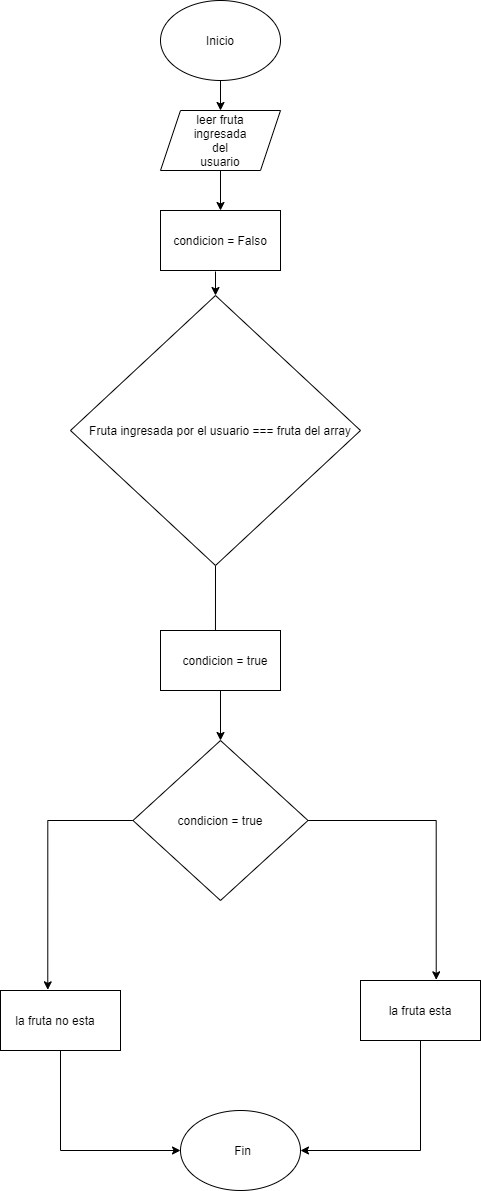

The diagram above was exported from draw.io. Its source (the exported page's mxGraphModel, read from the mxfile embedded in the PNG):
<mxGraphModel dx="1151" dy="1814" grid="1" gridSize="10" guides="1" tooltips="1" connect="1" arrows="1" fold="1" page="1" pageScale="1" pageWidth="827" pageHeight="1169" math="0" shadow="0">
  <root>
    <mxCell id="0" />
    <mxCell id="1" parent="0" />
    <mxCell id="aBeK3DKEx4YRij9Zc5Yd-9" style="edgeStyle=orthogonalEdgeStyle;rounded=0;orthogonalLoop=1;jettySize=auto;html=1;exitX=0.5;exitY=1;exitDx=0;exitDy=0;entryX=0.5;entryY=0;entryDx=0;entryDy=0;" edge="1" parent="1" source="aBeK3DKEx4YRij9Zc5Yd-1" target="aBeK3DKEx4YRij9Zc5Yd-5">
      <mxGeometry relative="1" as="geometry" />
    </mxCell>
    <mxCell id="aBeK3DKEx4YRij9Zc5Yd-1" value="" style="ellipse;whiteSpace=wrap;html=1;" vertex="1" parent="1">
      <mxGeometry x="380" y="-410" width="120" height="80" as="geometry" />
    </mxCell>
    <mxCell id="aBeK3DKEx4YRij9Zc5Yd-2" value="Inicio" style="text;html=1;strokeColor=none;fillColor=none;align=center;verticalAlign=middle;whiteSpace=wrap;rounded=0;" vertex="1" parent="1">
      <mxGeometry x="420" y="-380" width="40" height="20" as="geometry" />
    </mxCell>
    <mxCell id="aBeK3DKEx4YRij9Zc5Yd-3" value="" style="ellipse;whiteSpace=wrap;html=1;" vertex="1" parent="1">
      <mxGeometry x="400" y="700" width="120" height="80" as="geometry" />
    </mxCell>
    <mxCell id="aBeK3DKEx4YRij9Zc5Yd-4" value="Fin" style="text;html=1;strokeColor=none;fillColor=none;align=center;verticalAlign=middle;whiteSpace=wrap;rounded=0;" vertex="1" parent="1">
      <mxGeometry x="440" y="730" width="45" height="20" as="geometry" />
    </mxCell>
    <mxCell id="aBeK3DKEx4YRij9Zc5Yd-10" style="edgeStyle=orthogonalEdgeStyle;rounded=0;orthogonalLoop=1;jettySize=auto;html=1;exitX=0.5;exitY=1;exitDx=0;exitDy=0;entryX=0.5;entryY=0;entryDx=0;entryDy=0;" edge="1" parent="1" source="aBeK3DKEx4YRij9Zc5Yd-5" target="aBeK3DKEx4YRij9Zc5Yd-7">
      <mxGeometry relative="1" as="geometry" />
    </mxCell>
    <mxCell id="aBeK3DKEx4YRij9Zc5Yd-5" value="" style="shape=parallelogram;perimeter=parallelogramPerimeter;whiteSpace=wrap;html=1;fixedSize=1;" vertex="1" parent="1">
      <mxGeometry x="380" y="-300" width="120" height="60" as="geometry" />
    </mxCell>
    <mxCell id="aBeK3DKEx4YRij9Zc5Yd-6" value="leer fruta ingresada del usuario" style="text;html=1;strokeColor=none;fillColor=none;align=center;verticalAlign=middle;whiteSpace=wrap;rounded=0;" vertex="1" parent="1">
      <mxGeometry x="420" y="-280" width="40" height="20" as="geometry" />
    </mxCell>
    <mxCell id="aBeK3DKEx4YRij9Zc5Yd-12" style="edgeStyle=orthogonalEdgeStyle;rounded=0;orthogonalLoop=1;jettySize=auto;html=1;" edge="1" parent="1" target="aBeK3DKEx4YRij9Zc5Yd-11">
      <mxGeometry relative="1" as="geometry">
        <mxPoint x="435" y="-139" as="sourcePoint" />
      </mxGeometry>
    </mxCell>
    <mxCell id="aBeK3DKEx4YRij9Zc5Yd-7" value="" style="rounded=0;whiteSpace=wrap;html=1;" vertex="1" parent="1">
      <mxGeometry x="380" y="-200" width="120" height="60" as="geometry" />
    </mxCell>
    <mxCell id="aBeK3DKEx4YRij9Zc5Yd-8" value="condicion = Falso" style="text;html=1;strokeColor=none;fillColor=none;align=center;verticalAlign=middle;whiteSpace=wrap;rounded=0;" vertex="1" parent="1">
      <mxGeometry x="385" y="-180" width="110" height="20" as="geometry" />
    </mxCell>
    <mxCell id="aBeK3DKEx4YRij9Zc5Yd-16" style="edgeStyle=orthogonalEdgeStyle;rounded=0;orthogonalLoop=1;jettySize=auto;html=1;exitX=0.5;exitY=1;exitDx=0;exitDy=0;entryX=0.458;entryY=0.167;entryDx=0;entryDy=0;entryPerimeter=0;" edge="1" parent="1" source="aBeK3DKEx4YRij9Zc5Yd-11" target="aBeK3DKEx4YRij9Zc5Yd-14">
      <mxGeometry relative="1" as="geometry" />
    </mxCell>
    <mxCell id="aBeK3DKEx4YRij9Zc5Yd-11" value="" style="rhombus;whiteSpace=wrap;html=1;" vertex="1" parent="1">
      <mxGeometry x="290" y="-115" width="290" height="270" as="geometry" />
    </mxCell>
    <mxCell id="aBeK3DKEx4YRij9Zc5Yd-13" value="Fruta ingresada por el usuario === fruta del array" style="text;html=1;strokeColor=none;fillColor=none;align=center;verticalAlign=middle;whiteSpace=wrap;rounded=0;" vertex="1" parent="1">
      <mxGeometry x="302" y="-10" width="276" height="60" as="geometry" />
    </mxCell>
    <mxCell id="aBeK3DKEx4YRij9Zc5Yd-22" style="edgeStyle=orthogonalEdgeStyle;rounded=0;orthogonalLoop=1;jettySize=auto;html=1;exitX=0.5;exitY=1;exitDx=0;exitDy=0;entryX=0.5;entryY=0;entryDx=0;entryDy=0;" edge="1" parent="1" source="aBeK3DKEx4YRij9Zc5Yd-14" target="aBeK3DKEx4YRij9Zc5Yd-17">
      <mxGeometry relative="1" as="geometry" />
    </mxCell>
    <mxCell id="aBeK3DKEx4YRij9Zc5Yd-14" value="" style="rounded=0;whiteSpace=wrap;html=1;" vertex="1" parent="1">
      <mxGeometry x="380" y="220" width="120" height="60" as="geometry" />
    </mxCell>
    <mxCell id="aBeK3DKEx4YRij9Zc5Yd-15" value="condicion = true" style="text;html=1;strokeColor=none;fillColor=none;align=center;verticalAlign=middle;whiteSpace=wrap;rounded=0;" vertex="1" parent="1">
      <mxGeometry x="390" y="240" width="110" height="20" as="geometry" />
    </mxCell>
    <mxCell id="aBeK3DKEx4YRij9Zc5Yd-23" style="edgeStyle=orthogonalEdgeStyle;rounded=0;orthogonalLoop=1;jettySize=auto;html=1;exitX=0;exitY=0.5;exitDx=0;exitDy=0;entryX=0.394;entryY=-0.011;entryDx=0;entryDy=0;entryPerimeter=0;" edge="1" parent="1" source="aBeK3DKEx4YRij9Zc5Yd-17" target="aBeK3DKEx4YRij9Zc5Yd-19">
      <mxGeometry relative="1" as="geometry" />
    </mxCell>
    <mxCell id="aBeK3DKEx4YRij9Zc5Yd-24" style="edgeStyle=orthogonalEdgeStyle;rounded=0;orthogonalLoop=1;jettySize=auto;html=1;exitX=1;exitY=0.5;exitDx=0;exitDy=0;entryX=0.631;entryY=-0.011;entryDx=0;entryDy=0;entryPerimeter=0;" edge="1" parent="1" source="aBeK3DKEx4YRij9Zc5Yd-17" target="aBeK3DKEx4YRij9Zc5Yd-18">
      <mxGeometry relative="1" as="geometry" />
    </mxCell>
    <mxCell id="aBeK3DKEx4YRij9Zc5Yd-17" value="" style="rhombus;whiteSpace=wrap;html=1;" vertex="1" parent="1">
      <mxGeometry x="352.5" y="330" width="175" height="160" as="geometry" />
    </mxCell>
    <mxCell id="aBeK3DKEx4YRij9Zc5Yd-26" style="edgeStyle=orthogonalEdgeStyle;rounded=0;orthogonalLoop=1;jettySize=auto;html=1;exitX=0.5;exitY=1;exitDx=0;exitDy=0;entryX=1;entryY=0.5;entryDx=0;entryDy=0;" edge="1" parent="1" source="aBeK3DKEx4YRij9Zc5Yd-18" target="aBeK3DKEx4YRij9Zc5Yd-3">
      <mxGeometry relative="1" as="geometry" />
    </mxCell>
    <mxCell id="aBeK3DKEx4YRij9Zc5Yd-18" value="" style="rounded=0;whiteSpace=wrap;html=1;" vertex="1" parent="1">
      <mxGeometry x="580" y="570" width="120" height="60" as="geometry" />
    </mxCell>
    <mxCell id="aBeK3DKEx4YRij9Zc5Yd-27" style="edgeStyle=orthogonalEdgeStyle;rounded=0;orthogonalLoop=1;jettySize=auto;html=1;exitX=0.5;exitY=1;exitDx=0;exitDy=0;entryX=0;entryY=0.5;entryDx=0;entryDy=0;" edge="1" parent="1" source="aBeK3DKEx4YRij9Zc5Yd-19" target="aBeK3DKEx4YRij9Zc5Yd-3">
      <mxGeometry relative="1" as="geometry" />
    </mxCell>
    <mxCell id="aBeK3DKEx4YRij9Zc5Yd-19" value="" style="rounded=0;whiteSpace=wrap;html=1;" vertex="1" parent="1">
      <mxGeometry x="220" y="580" width="120" height="60" as="geometry" />
    </mxCell>
    <mxCell id="aBeK3DKEx4YRij9Zc5Yd-20" value="la fruta esta" style="text;html=1;strokeColor=none;fillColor=none;align=center;verticalAlign=middle;whiteSpace=wrap;rounded=0;" vertex="1" parent="1">
      <mxGeometry x="585" y="590" width="110" height="20" as="geometry" />
    </mxCell>
    <mxCell id="aBeK3DKEx4YRij9Zc5Yd-21" value="la fruta no esta" style="text;html=1;strokeColor=none;fillColor=none;align=center;verticalAlign=middle;whiteSpace=wrap;rounded=0;" vertex="1" parent="1">
      <mxGeometry x="220" y="600" width="110" height="20" as="geometry" />
    </mxCell>
    <mxCell id="aBeK3DKEx4YRij9Zc5Yd-28" value="condicion = true" style="text;html=1;strokeColor=none;fillColor=none;align=center;verticalAlign=middle;whiteSpace=wrap;rounded=0;" vertex="1" parent="1">
      <mxGeometry x="385" y="400" width="110" height="20" as="geometry" />
    </mxCell>
  </root>
</mxGraphModel>